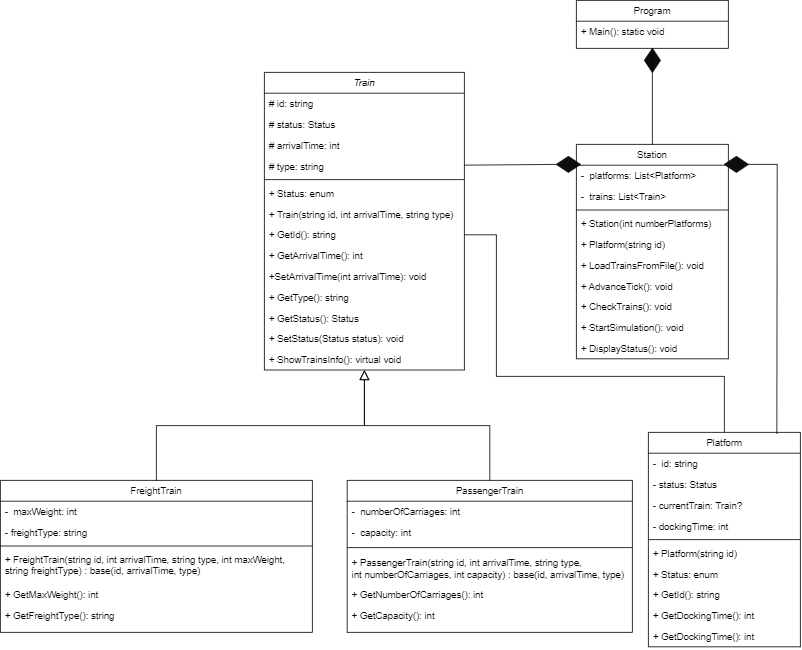

The diagram above was exported from draw.io. Its source (the exported page's mxGraphModel, read from the mxfile embedded in the PNG):
<mxGraphModel dx="2440" dy="776" grid="1" gridSize="10" guides="1" tooltips="1" connect="1" arrows="1" fold="1" page="1" pageScale="1" pageWidth="827" pageHeight="1169" math="0" shadow="0">
  <root>
    <mxCell id="WIyWlLk6GJQsqaUBKTNV-0" />
    <mxCell id="WIyWlLk6GJQsqaUBKTNV-1" parent="WIyWlLk6GJQsqaUBKTNV-0" />
    <mxCell id="zkfFHV4jXpPFQw0GAbJ--0" value="Train" style="swimlane;fontStyle=2;align=center;verticalAlign=top;childLayout=stackLayout;horizontal=1;startSize=26;horizontalStack=0;resizeParent=1;resizeLast=0;collapsible=1;marginBottom=0;rounded=0;shadow=0;strokeWidth=1;" parent="WIyWlLk6GJQsqaUBKTNV-1" vertex="1">
      <mxGeometry x="140" y="110" width="250" height="372" as="geometry">
        <mxRectangle x="230" y="140" width="160" height="26" as="alternateBounds" />
      </mxGeometry>
    </mxCell>
    <mxCell id="zkfFHV4jXpPFQw0GAbJ--1" value="# id: string" style="text;align=left;verticalAlign=top;spacingLeft=4;spacingRight=4;overflow=hidden;rotatable=0;points=[[0,0.5],[1,0.5]];portConstraint=eastwest;" parent="zkfFHV4jXpPFQw0GAbJ--0" vertex="1">
      <mxGeometry y="26" width="250" height="26" as="geometry" />
    </mxCell>
    <mxCell id="zkfFHV4jXpPFQw0GAbJ--2" value="# status: Status" style="text;align=left;verticalAlign=top;spacingLeft=4;spacingRight=4;overflow=hidden;rotatable=0;points=[[0,0.5],[1,0.5]];portConstraint=eastwest;rounded=0;shadow=0;html=0;" parent="zkfFHV4jXpPFQw0GAbJ--0" vertex="1">
      <mxGeometry y="52" width="250" height="26" as="geometry" />
    </mxCell>
    <mxCell id="zkfFHV4jXpPFQw0GAbJ--3" value="# arrivalTime: int" style="text;align=left;verticalAlign=top;spacingLeft=4;spacingRight=4;overflow=hidden;rotatable=0;points=[[0,0.5],[1,0.5]];portConstraint=eastwest;rounded=0;shadow=0;html=0;" parent="zkfFHV4jXpPFQw0GAbJ--0" vertex="1">
      <mxGeometry y="78" width="250" height="26" as="geometry" />
    </mxCell>
    <mxCell id="Z2QAmFDMqbCpkqg7MgMn-0" value="# type: string" style="text;align=left;verticalAlign=top;spacingLeft=4;spacingRight=4;overflow=hidden;rotatable=0;points=[[0,0.5],[1,0.5]];portConstraint=eastwest;rounded=0;shadow=0;html=0;" vertex="1" parent="zkfFHV4jXpPFQw0GAbJ--0">
      <mxGeometry y="104" width="250" height="26" as="geometry" />
    </mxCell>
    <mxCell id="zkfFHV4jXpPFQw0GAbJ--4" value="" style="line;html=1;strokeWidth=1;align=left;verticalAlign=middle;spacingTop=-1;spacingLeft=3;spacingRight=3;rotatable=0;labelPosition=right;points=[];portConstraint=eastwest;" parent="zkfFHV4jXpPFQw0GAbJ--0" vertex="1">
      <mxGeometry y="130" width="250" height="8" as="geometry" />
    </mxCell>
    <mxCell id="zkfFHV4jXpPFQw0GAbJ--5" value="+ Status: enum" style="text;align=left;verticalAlign=top;spacingLeft=4;spacingRight=4;overflow=hidden;rotatable=0;points=[[0,0.5],[1,0.5]];portConstraint=eastwest;" parent="zkfFHV4jXpPFQw0GAbJ--0" vertex="1">
      <mxGeometry y="138" width="250" height="26" as="geometry" />
    </mxCell>
    <mxCell id="Z2QAmFDMqbCpkqg7MgMn-59" value="+ Train(string id, int arrivalTime, string type)" style="text;align=left;verticalAlign=top;spacingLeft=4;spacingRight=4;overflow=hidden;rotatable=0;points=[[0,0.5],[1,0.5]];portConstraint=eastwest;" vertex="1" parent="zkfFHV4jXpPFQw0GAbJ--0">
      <mxGeometry y="164" width="250" height="26" as="geometry" />
    </mxCell>
    <mxCell id="Z2QAmFDMqbCpkqg7MgMn-2" value="+ GetId(): string" style="text;align=left;verticalAlign=top;spacingLeft=4;spacingRight=4;overflow=hidden;rotatable=0;points=[[0,0.5],[1,0.5]];portConstraint=eastwest;" vertex="1" parent="zkfFHV4jXpPFQw0GAbJ--0">
      <mxGeometry y="190" width="250" height="26" as="geometry" />
    </mxCell>
    <mxCell id="Z2QAmFDMqbCpkqg7MgMn-3" value="+ GetArrivalTime(): int" style="text;align=left;verticalAlign=top;spacingLeft=4;spacingRight=4;overflow=hidden;rotatable=0;points=[[0,0.5],[1,0.5]];portConstraint=eastwest;" vertex="1" parent="zkfFHV4jXpPFQw0GAbJ--0">
      <mxGeometry y="216" width="250" height="26" as="geometry" />
    </mxCell>
    <mxCell id="Z2QAmFDMqbCpkqg7MgMn-4" value="+SetArrivalTime(int arrivalTime): void" style="text;align=left;verticalAlign=top;spacingLeft=4;spacingRight=4;overflow=hidden;rotatable=0;points=[[0,0.5],[1,0.5]];portConstraint=eastwest;" vertex="1" parent="zkfFHV4jXpPFQw0GAbJ--0">
      <mxGeometry y="242" width="250" height="26" as="geometry" />
    </mxCell>
    <mxCell id="Z2QAmFDMqbCpkqg7MgMn-5" value="+ GetType(): string" style="text;align=left;verticalAlign=top;spacingLeft=4;spacingRight=4;overflow=hidden;rotatable=0;points=[[0,0.5],[1,0.5]];portConstraint=eastwest;" vertex="1" parent="zkfFHV4jXpPFQw0GAbJ--0">
      <mxGeometry y="268" width="250" height="26" as="geometry" />
    </mxCell>
    <mxCell id="Z2QAmFDMqbCpkqg7MgMn-6" value="+ GetStatus(): Status" style="text;align=left;verticalAlign=top;spacingLeft=4;spacingRight=4;overflow=hidden;rotatable=0;points=[[0,0.5],[1,0.5]];portConstraint=eastwest;" vertex="1" parent="zkfFHV4jXpPFQw0GAbJ--0">
      <mxGeometry y="294" width="250" height="26" as="geometry" />
    </mxCell>
    <mxCell id="Z2QAmFDMqbCpkqg7MgMn-7" value="+ SetStatus(Status status): void" style="text;align=left;verticalAlign=top;spacingLeft=4;spacingRight=4;overflow=hidden;rotatable=0;points=[[0,0.5],[1,0.5]];portConstraint=eastwest;" vertex="1" parent="zkfFHV4jXpPFQw0GAbJ--0">
      <mxGeometry y="320" width="250" height="26" as="geometry" />
    </mxCell>
    <mxCell id="Z2QAmFDMqbCpkqg7MgMn-8" value="+ ShowTrainsInfo(): virtual void" style="text;align=left;verticalAlign=top;spacingLeft=4;spacingRight=4;overflow=hidden;rotatable=0;points=[[0,0.5],[1,0.5]];portConstraint=eastwest;" vertex="1" parent="zkfFHV4jXpPFQw0GAbJ--0">
      <mxGeometry y="346" width="250" height="26" as="geometry" />
    </mxCell>
    <mxCell id="zkfFHV4jXpPFQw0GAbJ--6" value="FreightTrain" style="swimlane;fontStyle=0;align=center;verticalAlign=top;childLayout=stackLayout;horizontal=1;startSize=26;horizontalStack=0;resizeParent=1;resizeLast=0;collapsible=1;marginBottom=0;rounded=0;shadow=0;strokeWidth=1;" parent="WIyWlLk6GJQsqaUBKTNV-1" vertex="1">
      <mxGeometry x="-190" y="620" width="390" height="190" as="geometry">
        <mxRectangle x="130" y="380" width="160" height="26" as="alternateBounds" />
      </mxGeometry>
    </mxCell>
    <mxCell id="zkfFHV4jXpPFQw0GAbJ--7" value="-  maxWeight: int" style="text;align=left;verticalAlign=top;spacingLeft=4;spacingRight=4;overflow=hidden;rotatable=0;points=[[0,0.5],[1,0.5]];portConstraint=eastwest;" parent="zkfFHV4jXpPFQw0GAbJ--6" vertex="1">
      <mxGeometry y="26" width="390" height="26" as="geometry" />
    </mxCell>
    <mxCell id="zkfFHV4jXpPFQw0GAbJ--8" value="- freightType: string" style="text;align=left;verticalAlign=top;spacingLeft=4;spacingRight=4;overflow=hidden;rotatable=0;points=[[0,0.5],[1,0.5]];portConstraint=eastwest;rounded=0;shadow=0;html=0;" parent="zkfFHV4jXpPFQw0GAbJ--6" vertex="1">
      <mxGeometry y="52" width="390" height="26" as="geometry" />
    </mxCell>
    <mxCell id="zkfFHV4jXpPFQw0GAbJ--9" value="" style="line;html=1;strokeWidth=1;align=left;verticalAlign=middle;spacingTop=-1;spacingLeft=3;spacingRight=3;rotatable=0;labelPosition=right;points=[];portConstraint=eastwest;" parent="zkfFHV4jXpPFQw0GAbJ--6" vertex="1">
      <mxGeometry y="78" width="390" height="8" as="geometry" />
    </mxCell>
    <mxCell id="zkfFHV4jXpPFQw0GAbJ--11" value="+ FreightTrain(string id, int arrivalTime, string type, int maxWeight, &#10;string freightType) : base(id, arrivalTime, type)" style="text;align=left;verticalAlign=top;spacingLeft=4;spacingRight=4;overflow=hidden;rotatable=0;points=[[0,0.5],[1,0.5]];portConstraint=eastwest;" parent="zkfFHV4jXpPFQw0GAbJ--6" vertex="1">
      <mxGeometry y="86" width="390" height="44" as="geometry" />
    </mxCell>
    <mxCell id="Z2QAmFDMqbCpkqg7MgMn-60" value="+ GetMaxWeight(): int" style="text;align=left;verticalAlign=top;spacingLeft=4;spacingRight=4;overflow=hidden;rotatable=0;points=[[0,0.5],[1,0.5]];portConstraint=eastwest;" vertex="1" parent="zkfFHV4jXpPFQw0GAbJ--6">
      <mxGeometry y="130" width="390" height="26" as="geometry" />
    </mxCell>
    <mxCell id="Z2QAmFDMqbCpkqg7MgMn-10" value="+ GetFreightType(): string" style="text;align=left;verticalAlign=top;spacingLeft=4;spacingRight=4;overflow=hidden;rotatable=0;points=[[0,0.5],[1,0.5]];portConstraint=eastwest;" vertex="1" parent="zkfFHV4jXpPFQw0GAbJ--6">
      <mxGeometry y="156" width="390" height="26" as="geometry" />
    </mxCell>
    <mxCell id="zkfFHV4jXpPFQw0GAbJ--12" value="" style="endArrow=block;endSize=10;endFill=0;shadow=0;strokeWidth=1;rounded=0;curved=0;edgeStyle=elbowEdgeStyle;elbow=vertical;" parent="WIyWlLk6GJQsqaUBKTNV-1" source="zkfFHV4jXpPFQw0GAbJ--6" target="zkfFHV4jXpPFQw0GAbJ--0" edge="1">
      <mxGeometry width="160" relative="1" as="geometry">
        <mxPoint x="200" y="203" as="sourcePoint" />
        <mxPoint x="200" y="203" as="targetPoint" />
      </mxGeometry>
    </mxCell>
    <mxCell id="zkfFHV4jXpPFQw0GAbJ--13" value="PassengerTrain" style="swimlane;fontStyle=0;align=center;verticalAlign=top;childLayout=stackLayout;horizontal=1;startSize=26;horizontalStack=0;resizeParent=1;resizeLast=0;collapsible=1;marginBottom=0;rounded=0;shadow=0;strokeWidth=1;" parent="WIyWlLk6GJQsqaUBKTNV-1" vertex="1">
      <mxGeometry x="243.5" y="620" width="356.5" height="190" as="geometry">
        <mxRectangle x="340" y="380" width="170" height="26" as="alternateBounds" />
      </mxGeometry>
    </mxCell>
    <mxCell id="zkfFHV4jXpPFQw0GAbJ--14" value="-  numberOfCarriages: int" style="text;align=left;verticalAlign=top;spacingLeft=4;spacingRight=4;overflow=hidden;rotatable=0;points=[[0,0.5],[1,0.5]];portConstraint=eastwest;" parent="zkfFHV4jXpPFQw0GAbJ--13" vertex="1">
      <mxGeometry y="26" width="356.5" height="26" as="geometry" />
    </mxCell>
    <mxCell id="Z2QAmFDMqbCpkqg7MgMn-19" value="-  capacity: int" style="text;align=left;verticalAlign=top;spacingLeft=4;spacingRight=4;overflow=hidden;rotatable=0;points=[[0,0.5],[1,0.5]];portConstraint=eastwest;" vertex="1" parent="zkfFHV4jXpPFQw0GAbJ--13">
      <mxGeometry y="52" width="356.5" height="26" as="geometry" />
    </mxCell>
    <mxCell id="zkfFHV4jXpPFQw0GAbJ--15" value="" style="line;html=1;strokeWidth=1;align=left;verticalAlign=middle;spacingTop=-1;spacingLeft=3;spacingRight=3;rotatable=0;labelPosition=right;points=[];portConstraint=eastwest;" parent="zkfFHV4jXpPFQw0GAbJ--13" vertex="1">
      <mxGeometry y="78" width="356.5" height="12" as="geometry" />
    </mxCell>
    <mxCell id="Z2QAmFDMqbCpkqg7MgMn-22" value="+ PassengerTrain(string id, int arrivalTime, string type, &#10;int numberOfCarriages, int capacity) : base(id, arrivalTime, type)" style="text;align=left;verticalAlign=top;spacingLeft=4;spacingRight=4;overflow=hidden;rotatable=0;points=[[0,0.5],[1,0.5]];portConstraint=eastwest;" vertex="1" parent="zkfFHV4jXpPFQw0GAbJ--13">
      <mxGeometry y="90" width="356.5" height="40" as="geometry" />
    </mxCell>
    <mxCell id="Z2QAmFDMqbCpkqg7MgMn-61" value="+ GetNumberOfCarriages(): int" style="text;align=left;verticalAlign=top;spacingLeft=4;spacingRight=4;overflow=hidden;rotatable=0;points=[[0,0.5],[1,0.5]];portConstraint=eastwest;" vertex="1" parent="zkfFHV4jXpPFQw0GAbJ--13">
      <mxGeometry y="130" width="356.5" height="26" as="geometry" />
    </mxCell>
    <mxCell id="Z2QAmFDMqbCpkqg7MgMn-23" value="+ GetCapacity(): int" style="text;align=left;verticalAlign=top;spacingLeft=4;spacingRight=4;overflow=hidden;rotatable=0;points=[[0,0.5],[1,0.5]];portConstraint=eastwest;" vertex="1" parent="zkfFHV4jXpPFQw0GAbJ--13">
      <mxGeometry y="156" width="356.5" height="26" as="geometry" />
    </mxCell>
    <mxCell id="zkfFHV4jXpPFQw0GAbJ--16" value="" style="endArrow=block;endSize=10;endFill=0;shadow=0;strokeWidth=1;rounded=0;curved=0;edgeStyle=elbowEdgeStyle;elbow=vertical;" parent="WIyWlLk6GJQsqaUBKTNV-1" source="zkfFHV4jXpPFQw0GAbJ--13" target="zkfFHV4jXpPFQw0GAbJ--0" edge="1">
      <mxGeometry width="160" relative="1" as="geometry">
        <mxPoint x="210" y="373" as="sourcePoint" />
        <mxPoint x="310" y="271" as="targetPoint" />
      </mxGeometry>
    </mxCell>
    <mxCell id="Z2QAmFDMqbCpkqg7MgMn-24" value="Program" style="swimlane;fontStyle=0;align=center;verticalAlign=top;childLayout=stackLayout;horizontal=1;startSize=26;horizontalStack=0;resizeParent=1;resizeLast=0;collapsible=1;marginBottom=0;rounded=0;shadow=0;strokeWidth=1;" vertex="1" parent="WIyWlLk6GJQsqaUBKTNV-1">
      <mxGeometry x="530" y="20" width="190" height="60" as="geometry">
        <mxRectangle x="130" y="380" width="160" height="26" as="alternateBounds" />
      </mxGeometry>
    </mxCell>
    <mxCell id="Z2QAmFDMqbCpkqg7MgMn-26" value="+ Main(): static void" style="text;align=left;verticalAlign=top;spacingLeft=4;spacingRight=4;overflow=hidden;rotatable=0;points=[[0,0.5],[1,0.5]];portConstraint=eastwest;rounded=0;shadow=0;html=0;" vertex="1" parent="Z2QAmFDMqbCpkqg7MgMn-24">
      <mxGeometry y="26" width="190" height="26" as="geometry" />
    </mxCell>
    <mxCell id="Z2QAmFDMqbCpkqg7MgMn-31" value="Station" style="swimlane;fontStyle=0;align=center;verticalAlign=top;childLayout=stackLayout;horizontal=1;startSize=26;horizontalStack=0;resizeParent=1;resizeLast=0;collapsible=1;marginBottom=0;rounded=0;shadow=0;strokeWidth=1;" vertex="1" parent="WIyWlLk6GJQsqaUBKTNV-1">
      <mxGeometry x="530" y="200" width="190" height="268" as="geometry">
        <mxRectangle x="130" y="380" width="160" height="26" as="alternateBounds" />
      </mxGeometry>
    </mxCell>
    <mxCell id="Z2QAmFDMqbCpkqg7MgMn-32" value="-  platforms: List&lt;Platform&gt;" style="text;align=left;verticalAlign=top;spacingLeft=4;spacingRight=4;overflow=hidden;rotatable=0;points=[[0,0.5],[1,0.5]];portConstraint=eastwest;" vertex="1" parent="Z2QAmFDMqbCpkqg7MgMn-31">
      <mxGeometry y="26" width="190" height="26" as="geometry" />
    </mxCell>
    <mxCell id="Z2QAmFDMqbCpkqg7MgMn-33" value="-  trains: List&lt;Train&gt;" style="text;align=left;verticalAlign=top;spacingLeft=4;spacingRight=4;overflow=hidden;rotatable=0;points=[[0,0.5],[1,0.5]];portConstraint=eastwest;rounded=0;shadow=0;html=0;" vertex="1" parent="Z2QAmFDMqbCpkqg7MgMn-31">
      <mxGeometry y="52" width="190" height="26" as="geometry" />
    </mxCell>
    <mxCell id="Z2QAmFDMqbCpkqg7MgMn-34" value="" style="line;html=1;strokeWidth=1;align=left;verticalAlign=middle;spacingTop=-1;spacingLeft=3;spacingRight=3;rotatable=0;labelPosition=right;points=[];portConstraint=eastwest;" vertex="1" parent="Z2QAmFDMqbCpkqg7MgMn-31">
      <mxGeometry y="78" width="190" height="8" as="geometry" />
    </mxCell>
    <mxCell id="Z2QAmFDMqbCpkqg7MgMn-35" value="+ Station(int numberPlatforms)" style="text;align=left;verticalAlign=top;spacingLeft=4;spacingRight=4;overflow=hidden;rotatable=0;points=[[0,0.5],[1,0.5]];portConstraint=eastwest;" vertex="1" parent="Z2QAmFDMqbCpkqg7MgMn-31">
      <mxGeometry y="86" width="190" height="26" as="geometry" />
    </mxCell>
    <mxCell id="Z2QAmFDMqbCpkqg7MgMn-64" value="+ Platform(string id)" style="text;align=left;verticalAlign=top;spacingLeft=4;spacingRight=4;overflow=hidden;rotatable=0;points=[[0,0.5],[1,0.5]];portConstraint=eastwest;" vertex="1" parent="Z2QAmFDMqbCpkqg7MgMn-31">
      <mxGeometry y="112" width="190" height="26" as="geometry" />
    </mxCell>
    <mxCell id="Z2QAmFDMqbCpkqg7MgMn-63" value="+ LoadTrainsFromFile(): void" style="text;align=left;verticalAlign=top;spacingLeft=4;spacingRight=4;overflow=hidden;rotatable=0;points=[[0,0.5],[1,0.5]];portConstraint=eastwest;" vertex="1" parent="Z2QAmFDMqbCpkqg7MgMn-31">
      <mxGeometry y="138" width="190" height="26" as="geometry" />
    </mxCell>
    <mxCell id="Z2QAmFDMqbCpkqg7MgMn-36" value="+ AdvanceTick(): void" style="text;align=left;verticalAlign=top;spacingLeft=4;spacingRight=4;overflow=hidden;rotatable=0;points=[[0,0.5],[1,0.5]];portConstraint=eastwest;" vertex="1" parent="Z2QAmFDMqbCpkqg7MgMn-31">
      <mxGeometry y="164" width="190" height="26" as="geometry" />
    </mxCell>
    <mxCell id="Z2QAmFDMqbCpkqg7MgMn-43" value="+ CheckTrains(): void" style="text;align=left;verticalAlign=top;spacingLeft=4;spacingRight=4;overflow=hidden;rotatable=0;points=[[0,0.5],[1,0.5]];portConstraint=eastwest;" vertex="1" parent="Z2QAmFDMqbCpkqg7MgMn-31">
      <mxGeometry y="190" width="190" height="26" as="geometry" />
    </mxCell>
    <mxCell id="Z2QAmFDMqbCpkqg7MgMn-44" value="+ StartSimulation(): void" style="text;align=left;verticalAlign=top;spacingLeft=4;spacingRight=4;overflow=hidden;rotatable=0;points=[[0,0.5],[1,0.5]];portConstraint=eastwest;" vertex="1" parent="Z2QAmFDMqbCpkqg7MgMn-31">
      <mxGeometry y="216" width="190" height="26" as="geometry" />
    </mxCell>
    <mxCell id="Z2QAmFDMqbCpkqg7MgMn-45" value="+ DisplayStatus(): void" style="text;align=left;verticalAlign=top;spacingLeft=4;spacingRight=4;overflow=hidden;rotatable=0;points=[[0,0.5],[1,0.5]];portConstraint=eastwest;" vertex="1" parent="Z2QAmFDMqbCpkqg7MgMn-31">
      <mxGeometry y="242" width="190" height="26" as="geometry" />
    </mxCell>
    <mxCell id="Z2QAmFDMqbCpkqg7MgMn-37" value="Platform" style="swimlane;fontStyle=0;align=center;verticalAlign=top;childLayout=stackLayout;horizontal=1;startSize=26;horizontalStack=0;resizeParent=1;resizeLast=0;collapsible=1;marginBottom=0;rounded=0;shadow=0;strokeWidth=1;" vertex="1" parent="WIyWlLk6GJQsqaUBKTNV-1">
      <mxGeometry x="620" y="560" width="190" height="268" as="geometry">
        <mxRectangle x="130" y="380" width="160" height="26" as="alternateBounds" />
      </mxGeometry>
    </mxCell>
    <mxCell id="Z2QAmFDMqbCpkqg7MgMn-38" value="-  id: string" style="text;align=left;verticalAlign=top;spacingLeft=4;spacingRight=4;overflow=hidden;rotatable=0;points=[[0,0.5],[1,0.5]];portConstraint=eastwest;" vertex="1" parent="Z2QAmFDMqbCpkqg7MgMn-37">
      <mxGeometry y="26" width="190" height="26" as="geometry" />
    </mxCell>
    <mxCell id="Z2QAmFDMqbCpkqg7MgMn-39" value="- status: Status" style="text;align=left;verticalAlign=top;spacingLeft=4;spacingRight=4;overflow=hidden;rotatable=0;points=[[0,0.5],[1,0.5]];portConstraint=eastwest;rounded=0;shadow=0;html=0;" vertex="1" parent="Z2QAmFDMqbCpkqg7MgMn-37">
      <mxGeometry y="52" width="190" height="26" as="geometry" />
    </mxCell>
    <mxCell id="Z2QAmFDMqbCpkqg7MgMn-46" value="- currentTrain: Train?" style="text;align=left;verticalAlign=top;spacingLeft=4;spacingRight=4;overflow=hidden;rotatable=0;points=[[0,0.5],[1,0.5]];portConstraint=eastwest;rounded=0;shadow=0;html=0;" vertex="1" parent="Z2QAmFDMqbCpkqg7MgMn-37">
      <mxGeometry y="78" width="190" height="26" as="geometry" />
    </mxCell>
    <mxCell id="Z2QAmFDMqbCpkqg7MgMn-47" value="- dockingTime: int" style="text;align=left;verticalAlign=top;spacingLeft=4;spacingRight=4;overflow=hidden;rotatable=0;points=[[0,0.5],[1,0.5]];portConstraint=eastwest;rounded=0;shadow=0;html=0;" vertex="1" parent="Z2QAmFDMqbCpkqg7MgMn-37">
      <mxGeometry y="104" width="190" height="26" as="geometry" />
    </mxCell>
    <mxCell id="Z2QAmFDMqbCpkqg7MgMn-40" value="" style="line;html=1;strokeWidth=1;align=left;verticalAlign=middle;spacingTop=-1;spacingLeft=3;spacingRight=3;rotatable=0;labelPosition=right;points=[];portConstraint=eastwest;" vertex="1" parent="Z2QAmFDMqbCpkqg7MgMn-37">
      <mxGeometry y="130" width="190" height="8" as="geometry" />
    </mxCell>
    <mxCell id="Z2QAmFDMqbCpkqg7MgMn-41" value="+ Platform(string id)" style="text;align=left;verticalAlign=top;spacingLeft=4;spacingRight=4;overflow=hidden;rotatable=0;points=[[0,0.5],[1,0.5]];portConstraint=eastwest;" vertex="1" parent="Z2QAmFDMqbCpkqg7MgMn-37">
      <mxGeometry y="138" width="190" height="26" as="geometry" />
    </mxCell>
    <mxCell id="Z2QAmFDMqbCpkqg7MgMn-65" value="+ Status: enum" style="text;align=left;verticalAlign=top;spacingLeft=4;spacingRight=4;overflow=hidden;rotatable=0;points=[[0,0.5],[1,0.5]];portConstraint=eastwest;" vertex="1" parent="Z2QAmFDMqbCpkqg7MgMn-37">
      <mxGeometry y="164" width="190" height="26" as="geometry" />
    </mxCell>
    <mxCell id="Z2QAmFDMqbCpkqg7MgMn-42" value="+ GetId(): string" style="text;align=left;verticalAlign=top;spacingLeft=4;spacingRight=4;overflow=hidden;rotatable=0;points=[[0,0.5],[1,0.5]];portConstraint=eastwest;" vertex="1" parent="Z2QAmFDMqbCpkqg7MgMn-37">
      <mxGeometry y="190" width="190" height="26" as="geometry" />
    </mxCell>
    <mxCell id="Z2QAmFDMqbCpkqg7MgMn-48" value="+ GetDockingTime(): int" style="text;align=left;verticalAlign=top;spacingLeft=4;spacingRight=4;overflow=hidden;rotatable=0;points=[[0,0.5],[1,0.5]];portConstraint=eastwest;" vertex="1" parent="Z2QAmFDMqbCpkqg7MgMn-37">
      <mxGeometry y="216" width="190" height="26" as="geometry" />
    </mxCell>
    <mxCell id="Z2QAmFDMqbCpkqg7MgMn-49" value="+ GetDockingTime(): int" style="text;align=left;verticalAlign=top;spacingLeft=4;spacingRight=4;overflow=hidden;rotatable=0;points=[[0,0.5],[1,0.5]];portConstraint=eastwest;" vertex="1" parent="Z2QAmFDMqbCpkqg7MgMn-37">
      <mxGeometry y="242" width="190" height="26" as="geometry" />
    </mxCell>
    <mxCell id="Z2QAmFDMqbCpkqg7MgMn-50" value="" style="endArrow=none;html=1;rounded=0;exitX=1;exitY=0.5;exitDx=0;exitDy=0;entryX=0.5;entryY=0;entryDx=0;entryDy=0;" edge="1" parent="WIyWlLk6GJQsqaUBKTNV-1" source="Z2QAmFDMqbCpkqg7MgMn-2" target="Z2QAmFDMqbCpkqg7MgMn-37">
      <mxGeometry width="50" height="50" relative="1" as="geometry">
        <mxPoint x="580" y="510" as="sourcePoint" />
        <mxPoint x="720" y="470" as="targetPoint" />
        <Array as="points">
          <mxPoint x="430" y="313" />
          <mxPoint x="430" y="490" />
          <mxPoint x="715" y="490" />
        </Array>
      </mxGeometry>
    </mxCell>
    <mxCell id="Z2QAmFDMqbCpkqg7MgMn-51" value="" style="rhombus;whiteSpace=wrap;html=1;fillColor=light-dark(#0C0C0C,var(--ge-dark-color, #121212));" vertex="1" parent="WIyWlLk6GJQsqaUBKTNV-1">
      <mxGeometry x="615" y="80" width="20" height="30" as="geometry" />
    </mxCell>
    <mxCell id="Z2QAmFDMqbCpkqg7MgMn-52" value="" style="endArrow=none;html=1;rounded=0;entryX=0.5;entryY=1;entryDx=0;entryDy=0;exitX=0.5;exitY=0;exitDx=0;exitDy=0;" edge="1" parent="WIyWlLk6GJQsqaUBKTNV-1" source="Z2QAmFDMqbCpkqg7MgMn-31" target="Z2QAmFDMqbCpkqg7MgMn-24">
      <mxGeometry width="50" height="50" relative="1" as="geometry">
        <mxPoint x="625" y="170" as="sourcePoint" />
        <mxPoint x="640" y="100" as="targetPoint" />
      </mxGeometry>
    </mxCell>
    <mxCell id="Z2QAmFDMqbCpkqg7MgMn-53" value="" style="endArrow=none;html=1;rounded=0;exitX=0.5;exitY=1;exitDx=0;exitDy=0;" edge="1" parent="WIyWlLk6GJQsqaUBKTNV-1" source="Z2QAmFDMqbCpkqg7MgMn-55" target="Z2QAmFDMqbCpkqg7MgMn-0">
      <mxGeometry width="50" height="50" relative="1" as="geometry">
        <mxPoint x="480" y="224.66" as="sourcePoint" />
        <mxPoint x="410" y="225" as="targetPoint" />
      </mxGeometry>
    </mxCell>
    <mxCell id="Z2QAmFDMqbCpkqg7MgMn-55" value="" style="rhombus;whiteSpace=wrap;html=1;rotation=90;fillColor=light-dark(#0E0E0E,var(--ge-dark-color, #121212));" vertex="1" parent="WIyWlLk6GJQsqaUBKTNV-1">
      <mxGeometry x="510" y="210" width="20" height="30" as="geometry" />
    </mxCell>
    <mxCell id="Z2QAmFDMqbCpkqg7MgMn-56" value="" style="rhombus;whiteSpace=wrap;html=1;rotation=90;fillColor=light-dark(#0E0E0E,var(--ge-dark-color, #121212));" vertex="1" parent="WIyWlLk6GJQsqaUBKTNV-1">
      <mxGeometry x="720" y="210" width="20" height="30" as="geometry" />
    </mxCell>
    <mxCell id="Z2QAmFDMqbCpkqg7MgMn-57" value="" style="endArrow=none;html=1;rounded=0;exitX=0.845;exitY=0.007;exitDx=0;exitDy=0;exitPerimeter=0;entryX=0.5;entryY=0;entryDx=0;entryDy=0;" edge="1" parent="WIyWlLk6GJQsqaUBKTNV-1" source="Z2QAmFDMqbCpkqg7MgMn-37" target="Z2QAmFDMqbCpkqg7MgMn-56">
      <mxGeometry width="50" height="50" relative="1" as="geometry">
        <mxPoint x="780" y="546" as="sourcePoint" />
        <mxPoint x="780" y="260" as="targetPoint" />
        <Array as="points">
          <mxPoint x="781" y="225" />
        </Array>
      </mxGeometry>
    </mxCell>
  </root>
</mxGraphModel>